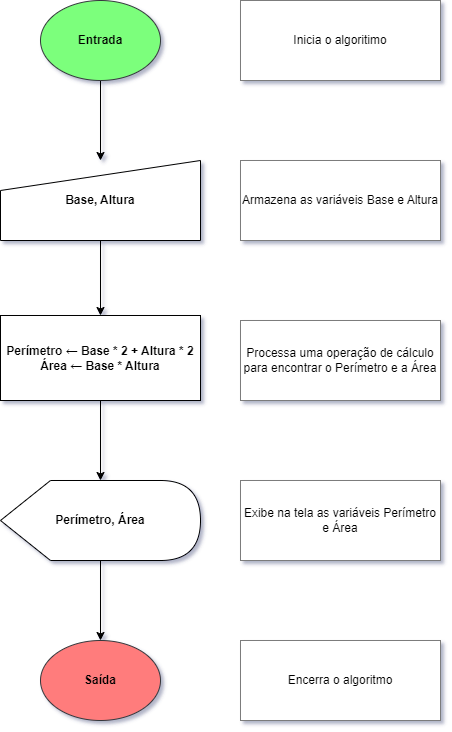

The diagram above was exported from draw.io. Its source (the exported page's mxGraphModel, read from the mxfile embedded in the PNG):
<mxGraphModel dx="1187" dy="674" grid="1" gridSize="10" guides="1" tooltips="1" connect="1" arrows="1" fold="1" page="1" pageScale="1" pageWidth="827" pageHeight="1169" background="none" math="0" shadow="1">
  <root>
    <mxCell id="0" />
    <mxCell id="1" parent="0" />
    <mxCell id="HiseYCoA78sDMewsbY0C-3" style="edgeStyle=orthogonalEdgeStyle;rounded=0;orthogonalLoop=1;jettySize=auto;html=1;fontStyle=1" edge="1" parent="1" source="HiseYCoA78sDMewsbY0C-1" target="HiseYCoA78sDMewsbY0C-2">
      <mxGeometry relative="1" as="geometry" />
    </mxCell>
    <mxCell id="HiseYCoA78sDMewsbY0C-1" value="Entrada" style="ellipse;whiteSpace=wrap;html=1;fillColor=#7bff7b;strokeColor=#36393d;fontStyle=1" vertex="1" parent="1">
      <mxGeometry x="120" y="240" width="120" height="80" as="geometry" />
    </mxCell>
    <mxCell id="HiseYCoA78sDMewsbY0C-5" style="edgeStyle=orthogonalEdgeStyle;rounded=0;orthogonalLoop=1;jettySize=auto;html=1;fontStyle=1" edge="1" parent="1" source="HiseYCoA78sDMewsbY0C-2" target="HiseYCoA78sDMewsbY0C-4">
      <mxGeometry relative="1" as="geometry" />
    </mxCell>
    <mxCell id="HiseYCoA78sDMewsbY0C-2" value="Base, Altura" style="shape=manualInput;whiteSpace=wrap;html=1;fontStyle=1" vertex="1" parent="1">
      <mxGeometry x="80" y="400" width="200" height="80" as="geometry" />
    </mxCell>
    <mxCell id="HiseYCoA78sDMewsbY0C-7" style="edgeStyle=orthogonalEdgeStyle;rounded=0;orthogonalLoop=1;jettySize=auto;html=1;fontStyle=1" edge="1" parent="1" source="HiseYCoA78sDMewsbY0C-4" target="HiseYCoA78sDMewsbY0C-6">
      <mxGeometry relative="1" as="geometry" />
    </mxCell>
    <mxCell id="HiseYCoA78sDMewsbY0C-4" value="Perímetro ← Base * 2 + Altura * 2&lt;div&gt;Área ← Base * Altura&lt;/div&gt;" style="rounded=0;whiteSpace=wrap;html=1;fontStyle=1" vertex="1" parent="1">
      <mxGeometry x="80" y="555" width="200" height="85" as="geometry" />
    </mxCell>
    <mxCell id="HiseYCoA78sDMewsbY0C-9" style="edgeStyle=orthogonalEdgeStyle;rounded=0;orthogonalLoop=1;jettySize=auto;html=1;fontStyle=1" edge="1" parent="1" source="HiseYCoA78sDMewsbY0C-6" target="HiseYCoA78sDMewsbY0C-8">
      <mxGeometry relative="1" as="geometry" />
    </mxCell>
    <mxCell id="HiseYCoA78sDMewsbY0C-6" value="Perímetro, Área" style="shape=display;whiteSpace=wrap;html=1;fontStyle=1" vertex="1" parent="1">
      <mxGeometry x="80" y="720" width="200" height="80" as="geometry" />
    </mxCell>
    <mxCell id="HiseYCoA78sDMewsbY0C-8" value="Saída" style="ellipse;whiteSpace=wrap;html=1;fillColor=#ff7b7b;strokeColor=#36393d;fontStyle=1" vertex="1" parent="1">
      <mxGeometry x="120" y="880" width="120" height="80" as="geometry" />
    </mxCell>
    <mxCell id="HiseYCoA78sDMewsbY0C-10" value="Inicia o algoritimo" style="rounded=0;whiteSpace=wrap;html=1;strokeColor=#7b7b7b;" vertex="1" parent="1">
      <mxGeometry x="320" y="240" width="200" height="80" as="geometry" />
    </mxCell>
    <mxCell id="HiseYCoA78sDMewsbY0C-11" value="Armazena as variáveis Base e Altura" style="rounded=0;whiteSpace=wrap;html=1;strokeColor=#7b7b7b;" vertex="1" parent="1">
      <mxGeometry x="320" y="400" width="200" height="80" as="geometry" />
    </mxCell>
    <mxCell id="HiseYCoA78sDMewsbY0C-12" value="Exibe na tela as variáveis Perímetro e Área" style="rounded=0;whiteSpace=wrap;html=1;strokeColor=#7b7b7b;" vertex="1" parent="1">
      <mxGeometry x="320" y="720" width="200" height="80" as="geometry" />
    </mxCell>
    <mxCell id="HiseYCoA78sDMewsbY0C-13" value="Encerra o algoritmo" style="rounded=0;whiteSpace=wrap;html=1;strokeColor=#7b7b7b;" vertex="1" parent="1">
      <mxGeometry x="320" y="880" width="200" height="80" as="geometry" />
    </mxCell>
    <mxCell id="HiseYCoA78sDMewsbY0C-14" value="Processa uma operação de cálculo para encontrar o Perímetro e a Área" style="rounded=0;whiteSpace=wrap;html=1;strokeColor=#7b7b7b;" vertex="1" parent="1">
      <mxGeometry x="320" y="560" width="200" height="80" as="geometry" />
    </mxCell>
  </root>
</mxGraphModel>